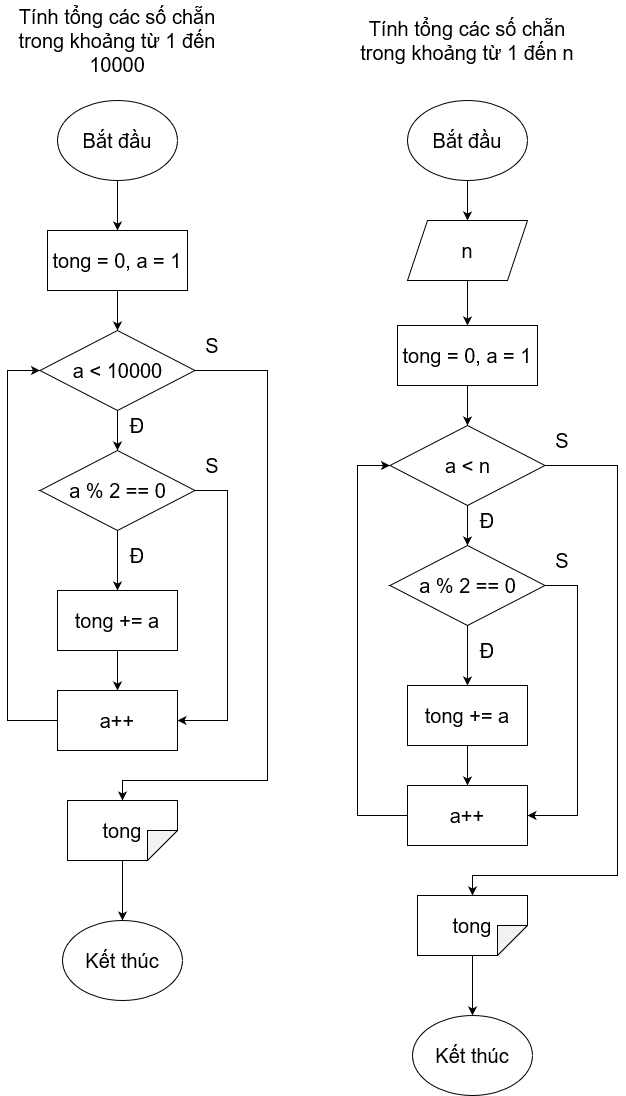

The diagram above was exported from draw.io. Its source (the exported page's mxGraphModel, read from the mxfile embedded in the PNG):
<mxGraphModel dx="1038" dy="1664" grid="1" gridSize="10" guides="1" tooltips="1" connect="1" arrows="1" fold="1" page="1" pageScale="1" pageWidth="850" pageHeight="1100" math="0" shadow="0">
  <root>
    <mxCell id="0" />
    <mxCell id="1" parent="0" />
    <mxCell id="EJSvmyvlyaqpFDA_G6dV-3" value="" style="edgeStyle=orthogonalEdgeStyle;rounded=0;orthogonalLoop=1;jettySize=auto;html=1;fontSize=20;" edge="1" parent="1" source="EJSvmyvlyaqpFDA_G6dV-1" target="EJSvmyvlyaqpFDA_G6dV-2">
      <mxGeometry relative="1" as="geometry" />
    </mxCell>
    <mxCell id="EJSvmyvlyaqpFDA_G6dV-1" value="Bắt đầu" style="ellipse;whiteSpace=wrap;html=1;fontSize=20;" vertex="1" parent="1">
      <mxGeometry x="360" y="30" width="120" height="80" as="geometry" />
    </mxCell>
    <mxCell id="EJSvmyvlyaqpFDA_G6dV-7" value="" style="edgeStyle=orthogonalEdgeStyle;rounded=0;orthogonalLoop=1;jettySize=auto;html=1;fontSize=20;" edge="1" parent="1" source="EJSvmyvlyaqpFDA_G6dV-2" target="EJSvmyvlyaqpFDA_G6dV-6">
      <mxGeometry relative="1" as="geometry" />
    </mxCell>
    <mxCell id="EJSvmyvlyaqpFDA_G6dV-2" value="tong = 0, a = 1" style="rounded=0;whiteSpace=wrap;html=1;fontSize=20;" vertex="1" parent="1">
      <mxGeometry x="350" y="160" width="140" height="60" as="geometry" />
    </mxCell>
    <mxCell id="EJSvmyvlyaqpFDA_G6dV-5" value="Tính tổng các số chẵn trong khoảng từ 1 đến 10000" style="text;html=1;strokeColor=none;fillColor=none;align=center;verticalAlign=middle;whiteSpace=wrap;rounded=0;fontSize=20;" vertex="1" parent="1">
      <mxGeometry x="310" y="-70" width="220" height="80" as="geometry" />
    </mxCell>
    <mxCell id="EJSvmyvlyaqpFDA_G6dV-9" value="" style="edgeStyle=orthogonalEdgeStyle;rounded=0;orthogonalLoop=1;jettySize=auto;html=1;fontSize=20;" edge="1" parent="1" source="EJSvmyvlyaqpFDA_G6dV-6" target="EJSvmyvlyaqpFDA_G6dV-8">
      <mxGeometry relative="1" as="geometry" />
    </mxCell>
    <mxCell id="EJSvmyvlyaqpFDA_G6dV-6" value="a &amp;lt; 10000" style="rhombus;whiteSpace=wrap;html=1;fontSize=20;" vertex="1" parent="1">
      <mxGeometry x="342.5" y="260" width="155" height="80" as="geometry" />
    </mxCell>
    <mxCell id="EJSvmyvlyaqpFDA_G6dV-11" value="" style="edgeStyle=orthogonalEdgeStyle;rounded=0;orthogonalLoop=1;jettySize=auto;html=1;fontSize=20;" edge="1" parent="1" source="EJSvmyvlyaqpFDA_G6dV-8" target="EJSvmyvlyaqpFDA_G6dV-10">
      <mxGeometry relative="1" as="geometry" />
    </mxCell>
    <mxCell id="EJSvmyvlyaqpFDA_G6dV-8" value="a % 2 == 0" style="rhombus;whiteSpace=wrap;html=1;fontSize=20;" vertex="1" parent="1">
      <mxGeometry x="342.5" y="380" width="155" height="80" as="geometry" />
    </mxCell>
    <mxCell id="EJSvmyvlyaqpFDA_G6dV-13" value="" style="edgeStyle=orthogonalEdgeStyle;rounded=0;orthogonalLoop=1;jettySize=auto;html=1;fontSize=20;" edge="1" parent="1" source="EJSvmyvlyaqpFDA_G6dV-10" target="EJSvmyvlyaqpFDA_G6dV-12">
      <mxGeometry relative="1" as="geometry" />
    </mxCell>
    <mxCell id="EJSvmyvlyaqpFDA_G6dV-10" value="tong += a" style="rounded=0;whiteSpace=wrap;html=1;fontSize=20;" vertex="1" parent="1">
      <mxGeometry x="360" y="520" width="120" height="60" as="geometry" />
    </mxCell>
    <mxCell id="EJSvmyvlyaqpFDA_G6dV-12" value="a++" style="rounded=0;whiteSpace=wrap;html=1;fontSize=20;" vertex="1" parent="1">
      <mxGeometry x="360" y="620" width="120" height="60" as="geometry" />
    </mxCell>
    <mxCell id="EJSvmyvlyaqpFDA_G6dV-14" value="" style="endArrow=classic;html=1;rounded=0;fontSize=20;exitX=0;exitY=0.5;exitDx=0;exitDy=0;entryX=0;entryY=0.5;entryDx=0;entryDy=0;" edge="1" parent="1" source="EJSvmyvlyaqpFDA_G6dV-12" target="EJSvmyvlyaqpFDA_G6dV-6">
      <mxGeometry width="50" height="50" relative="1" as="geometry">
        <mxPoint x="400" y="470" as="sourcePoint" />
        <mxPoint x="450" y="420" as="targetPoint" />
        <Array as="points">
          <mxPoint x="310" y="650" />
          <mxPoint x="310" y="300" />
        </Array>
      </mxGeometry>
    </mxCell>
    <mxCell id="ab4O-NYuCDJp6m2DwL2A-1" value="Đ" style="text;html=1;strokeColor=none;fillColor=none;align=center;verticalAlign=middle;whiteSpace=wrap;rounded=0;fontSize=20;" vertex="1" parent="1">
      <mxGeometry x="425" y="340" width="30" height="30" as="geometry" />
    </mxCell>
    <mxCell id="ab4O-NYuCDJp6m2DwL2A-2" value="Đ" style="text;html=1;strokeColor=none;fillColor=none;align=center;verticalAlign=middle;whiteSpace=wrap;rounded=0;fontSize=20;" vertex="1" parent="1">
      <mxGeometry x="425" y="470" width="30" height="30" as="geometry" />
    </mxCell>
    <mxCell id="ab4O-NYuCDJp6m2DwL2A-3" value="" style="endArrow=classic;html=1;rounded=0;fontSize=20;exitX=1;exitY=0.5;exitDx=0;exitDy=0;entryX=1;entryY=0.5;entryDx=0;entryDy=0;" edge="1" parent="1" source="EJSvmyvlyaqpFDA_G6dV-8" target="EJSvmyvlyaqpFDA_G6dV-12">
      <mxGeometry width="50" height="50" relative="1" as="geometry">
        <mxPoint x="700" y="470" as="sourcePoint" />
        <mxPoint x="750" y="420" as="targetPoint" />
        <Array as="points">
          <mxPoint x="530" y="420" />
          <mxPoint x="530" y="650" />
        </Array>
      </mxGeometry>
    </mxCell>
    <mxCell id="ab4O-NYuCDJp6m2DwL2A-4" value="S" style="text;html=1;strokeColor=none;fillColor=none;align=center;verticalAlign=middle;whiteSpace=wrap;rounded=0;fontSize=20;" vertex="1" parent="1">
      <mxGeometry x="500" y="380" width="30" height="30" as="geometry" />
    </mxCell>
    <mxCell id="ab4O-NYuCDJp6m2DwL2A-9" value="" style="edgeStyle=orthogonalEdgeStyle;rounded=0;orthogonalLoop=1;jettySize=auto;html=1;fontSize=20;" edge="1" parent="1" source="ab4O-NYuCDJp6m2DwL2A-5" target="ab4O-NYuCDJp6m2DwL2A-8">
      <mxGeometry relative="1" as="geometry" />
    </mxCell>
    <mxCell id="ab4O-NYuCDJp6m2DwL2A-5" value="tong" style="shape=note;whiteSpace=wrap;html=1;backgroundOutline=1;darkOpacity=0.05;fontSize=20;direction=south;" vertex="1" parent="1">
      <mxGeometry x="370" y="730" width="110" height="60" as="geometry" />
    </mxCell>
    <mxCell id="ab4O-NYuCDJp6m2DwL2A-6" value="" style="endArrow=classic;html=1;rounded=0;fontSize=20;exitX=1;exitY=0.5;exitDx=0;exitDy=0;entryX=0;entryY=0.5;entryDx=0;entryDy=0;entryPerimeter=0;" edge="1" parent="1" source="EJSvmyvlyaqpFDA_G6dV-6" target="ab4O-NYuCDJp6m2DwL2A-5">
      <mxGeometry width="50" height="50" relative="1" as="geometry">
        <mxPoint x="700" y="580" as="sourcePoint" />
        <mxPoint x="750" y="530" as="targetPoint" />
        <Array as="points">
          <mxPoint x="570" y="300" />
          <mxPoint x="570" y="710" />
          <mxPoint x="425" y="710" />
        </Array>
      </mxGeometry>
    </mxCell>
    <mxCell id="ab4O-NYuCDJp6m2DwL2A-7" value="S" style="text;html=1;strokeColor=none;fillColor=none;align=center;verticalAlign=middle;whiteSpace=wrap;rounded=0;fontSize=20;" vertex="1" parent="1">
      <mxGeometry x="500" y="260" width="30" height="30" as="geometry" />
    </mxCell>
    <mxCell id="ab4O-NYuCDJp6m2DwL2A-8" value="Kết thúc" style="ellipse;whiteSpace=wrap;html=1;fontSize=20;" vertex="1" parent="1">
      <mxGeometry x="365" y="850" width="120" height="80" as="geometry" />
    </mxCell>
    <mxCell id="ab4O-NYuCDJp6m2DwL2A-33" value="" style="edgeStyle=orthogonalEdgeStyle;rounded=0;orthogonalLoop=1;jettySize=auto;html=1;fontSize=20;" edge="1" parent="1" source="ab4O-NYuCDJp6m2DwL2A-11" target="ab4O-NYuCDJp6m2DwL2A-32">
      <mxGeometry relative="1" as="geometry" />
    </mxCell>
    <mxCell id="ab4O-NYuCDJp6m2DwL2A-11" value="Bắt đầu" style="ellipse;whiteSpace=wrap;html=1;fontSize=20;" vertex="1" parent="1">
      <mxGeometry x="710" y="30" width="120" height="80" as="geometry" />
    </mxCell>
    <mxCell id="ab4O-NYuCDJp6m2DwL2A-12" value="" style="edgeStyle=orthogonalEdgeStyle;rounded=0;orthogonalLoop=1;jettySize=auto;html=1;fontSize=20;" edge="1" parent="1" source="ab4O-NYuCDJp6m2DwL2A-13" target="ab4O-NYuCDJp6m2DwL2A-16">
      <mxGeometry relative="1" as="geometry" />
    </mxCell>
    <mxCell id="ab4O-NYuCDJp6m2DwL2A-13" value="tong = 0, a = 1" style="rounded=0;whiteSpace=wrap;html=1;fontSize=20;" vertex="1" parent="1">
      <mxGeometry x="700" y="255" width="140" height="60" as="geometry" />
    </mxCell>
    <mxCell id="ab4O-NYuCDJp6m2DwL2A-14" value="Tính tổng các số chẵn trong khoảng từ 1 đến n" style="text;html=1;strokeColor=none;fillColor=none;align=center;verticalAlign=middle;whiteSpace=wrap;rounded=0;fontSize=20;" vertex="1" parent="1">
      <mxGeometry x="660" y="-70" width="220" height="80" as="geometry" />
    </mxCell>
    <mxCell id="ab4O-NYuCDJp6m2DwL2A-15" value="" style="edgeStyle=orthogonalEdgeStyle;rounded=0;orthogonalLoop=1;jettySize=auto;html=1;fontSize=20;" edge="1" parent="1" source="ab4O-NYuCDJp6m2DwL2A-16" target="ab4O-NYuCDJp6m2DwL2A-18">
      <mxGeometry relative="1" as="geometry" />
    </mxCell>
    <mxCell id="ab4O-NYuCDJp6m2DwL2A-16" value="a &amp;lt; n" style="rhombus;whiteSpace=wrap;html=1;fontSize=20;" vertex="1" parent="1">
      <mxGeometry x="692.5" y="355" width="155" height="80" as="geometry" />
    </mxCell>
    <mxCell id="ab4O-NYuCDJp6m2DwL2A-17" value="" style="edgeStyle=orthogonalEdgeStyle;rounded=0;orthogonalLoop=1;jettySize=auto;html=1;fontSize=20;" edge="1" parent="1" source="ab4O-NYuCDJp6m2DwL2A-18" target="ab4O-NYuCDJp6m2DwL2A-20">
      <mxGeometry relative="1" as="geometry" />
    </mxCell>
    <mxCell id="ab4O-NYuCDJp6m2DwL2A-18" value="a % 2 == 0" style="rhombus;whiteSpace=wrap;html=1;fontSize=20;" vertex="1" parent="1">
      <mxGeometry x="692.5" y="475" width="155" height="80" as="geometry" />
    </mxCell>
    <mxCell id="ab4O-NYuCDJp6m2DwL2A-19" value="" style="edgeStyle=orthogonalEdgeStyle;rounded=0;orthogonalLoop=1;jettySize=auto;html=1;fontSize=20;" edge="1" parent="1" source="ab4O-NYuCDJp6m2DwL2A-20" target="ab4O-NYuCDJp6m2DwL2A-21">
      <mxGeometry relative="1" as="geometry" />
    </mxCell>
    <mxCell id="ab4O-NYuCDJp6m2DwL2A-20" value="tong += a" style="rounded=0;whiteSpace=wrap;html=1;fontSize=20;" vertex="1" parent="1">
      <mxGeometry x="710" y="615" width="120" height="60" as="geometry" />
    </mxCell>
    <mxCell id="ab4O-NYuCDJp6m2DwL2A-21" value="a++" style="rounded=0;whiteSpace=wrap;html=1;fontSize=20;" vertex="1" parent="1">
      <mxGeometry x="710" y="715" width="120" height="60" as="geometry" />
    </mxCell>
    <mxCell id="ab4O-NYuCDJp6m2DwL2A-22" value="" style="endArrow=classic;html=1;rounded=0;fontSize=20;exitX=0;exitY=0.5;exitDx=0;exitDy=0;entryX=0;entryY=0.5;entryDx=0;entryDy=0;" edge="1" parent="1" source="ab4O-NYuCDJp6m2DwL2A-21" target="ab4O-NYuCDJp6m2DwL2A-16">
      <mxGeometry width="50" height="50" relative="1" as="geometry">
        <mxPoint x="750" y="565" as="sourcePoint" />
        <mxPoint x="800" y="515" as="targetPoint" />
        <Array as="points">
          <mxPoint x="660" y="745" />
          <mxPoint x="660" y="395" />
        </Array>
      </mxGeometry>
    </mxCell>
    <mxCell id="ab4O-NYuCDJp6m2DwL2A-23" value="Đ" style="text;html=1;strokeColor=none;fillColor=none;align=center;verticalAlign=middle;whiteSpace=wrap;rounded=0;fontSize=20;" vertex="1" parent="1">
      <mxGeometry x="775" y="435" width="30" height="30" as="geometry" />
    </mxCell>
    <mxCell id="ab4O-NYuCDJp6m2DwL2A-24" value="Đ" style="text;html=1;strokeColor=none;fillColor=none;align=center;verticalAlign=middle;whiteSpace=wrap;rounded=0;fontSize=20;" vertex="1" parent="1">
      <mxGeometry x="775" y="565" width="30" height="30" as="geometry" />
    </mxCell>
    <mxCell id="ab4O-NYuCDJp6m2DwL2A-25" value="" style="endArrow=classic;html=1;rounded=0;fontSize=20;exitX=1;exitY=0.5;exitDx=0;exitDy=0;entryX=1;entryY=0.5;entryDx=0;entryDy=0;" edge="1" parent="1" source="ab4O-NYuCDJp6m2DwL2A-18" target="ab4O-NYuCDJp6m2DwL2A-21">
      <mxGeometry width="50" height="50" relative="1" as="geometry">
        <mxPoint x="1050" y="565" as="sourcePoint" />
        <mxPoint x="1100" y="515" as="targetPoint" />
        <Array as="points">
          <mxPoint x="880" y="515" />
          <mxPoint x="880" y="745" />
        </Array>
      </mxGeometry>
    </mxCell>
    <mxCell id="ab4O-NYuCDJp6m2DwL2A-26" value="S" style="text;html=1;strokeColor=none;fillColor=none;align=center;verticalAlign=middle;whiteSpace=wrap;rounded=0;fontSize=20;" vertex="1" parent="1">
      <mxGeometry x="850" y="475" width="30" height="30" as="geometry" />
    </mxCell>
    <mxCell id="ab4O-NYuCDJp6m2DwL2A-27" value="" style="edgeStyle=orthogonalEdgeStyle;rounded=0;orthogonalLoop=1;jettySize=auto;html=1;fontSize=20;" edge="1" parent="1" source="ab4O-NYuCDJp6m2DwL2A-28" target="ab4O-NYuCDJp6m2DwL2A-31">
      <mxGeometry relative="1" as="geometry" />
    </mxCell>
    <mxCell id="ab4O-NYuCDJp6m2DwL2A-28" value="tong" style="shape=note;whiteSpace=wrap;html=1;backgroundOutline=1;darkOpacity=0.05;fontSize=20;direction=south;" vertex="1" parent="1">
      <mxGeometry x="720" y="825" width="110" height="60" as="geometry" />
    </mxCell>
    <mxCell id="ab4O-NYuCDJp6m2DwL2A-29" value="" style="endArrow=classic;html=1;rounded=0;fontSize=20;exitX=1;exitY=0.5;exitDx=0;exitDy=0;entryX=0;entryY=0.5;entryDx=0;entryDy=0;entryPerimeter=0;" edge="1" parent="1" source="ab4O-NYuCDJp6m2DwL2A-16" target="ab4O-NYuCDJp6m2DwL2A-28">
      <mxGeometry width="50" height="50" relative="1" as="geometry">
        <mxPoint x="1050" y="675" as="sourcePoint" />
        <mxPoint x="1100" y="625" as="targetPoint" />
        <Array as="points">
          <mxPoint x="920" y="395" />
          <mxPoint x="920" y="805" />
          <mxPoint x="775" y="805" />
        </Array>
      </mxGeometry>
    </mxCell>
    <mxCell id="ab4O-NYuCDJp6m2DwL2A-30" value="S" style="text;html=1;strokeColor=none;fillColor=none;align=center;verticalAlign=middle;whiteSpace=wrap;rounded=0;fontSize=20;" vertex="1" parent="1">
      <mxGeometry x="850" y="355" width="30" height="30" as="geometry" />
    </mxCell>
    <mxCell id="ab4O-NYuCDJp6m2DwL2A-31" value="Kết thúc" style="ellipse;whiteSpace=wrap;html=1;fontSize=20;" vertex="1" parent="1">
      <mxGeometry x="715" y="945" width="120" height="80" as="geometry" />
    </mxCell>
    <mxCell id="ab4O-NYuCDJp6m2DwL2A-34" value="" style="edgeStyle=orthogonalEdgeStyle;rounded=0;orthogonalLoop=1;jettySize=auto;html=1;fontSize=20;" edge="1" parent="1" source="ab4O-NYuCDJp6m2DwL2A-32" target="ab4O-NYuCDJp6m2DwL2A-13">
      <mxGeometry relative="1" as="geometry" />
    </mxCell>
    <mxCell id="ab4O-NYuCDJp6m2DwL2A-32" value="n" style="shape=parallelogram;perimeter=parallelogramPerimeter;whiteSpace=wrap;html=1;fixedSize=1;fontSize=20;" vertex="1" parent="1">
      <mxGeometry x="710" y="150" width="120" height="60" as="geometry" />
    </mxCell>
  </root>
</mxGraphModel>